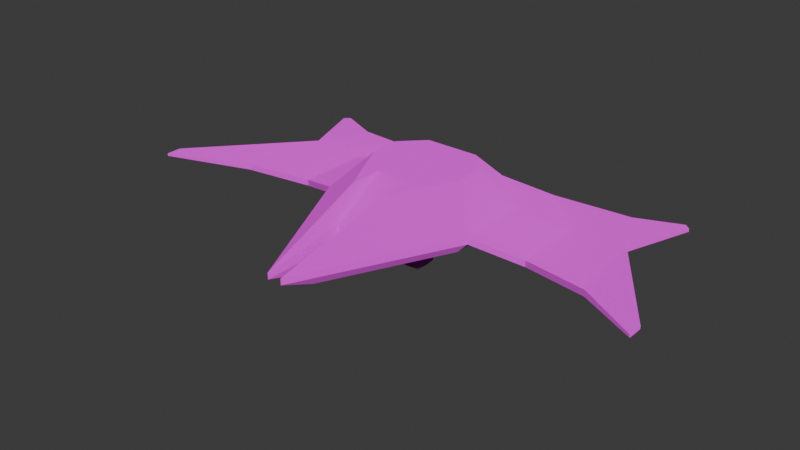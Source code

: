 # Source: Enemy2_Model.blend  (saved by Blender 4.1.24; exported with 4.5.12 LTS)
import bpy
from mathutils import Matrix  # noqa: F401  (used for matrix-valued properties, if any)

bpy.ops.wm.read_factory_settings(use_empty=True)
scene = bpy.context.scene
scene.name = 'Scene'

# ---- collections
col_collection = bpy.data.collections.new('Collection'); scene.collection.children.link(col_collection)

# ---- images (referenced by path relative to the original .blend; pixels are not part of the script)
import os
ASSET_DIR = os.environ.get("B2B_ASSET_DIR", "")  # directory of the original .blend (textures are referenced by path, not embedded)
HERE = os.path.dirname(os.path.abspath(__file__))  # packed textures are extracted next to this script under _unpacked/

def load_image(name, relpath, width, height, colorspace="sRGB"):
    """Load a texture the original file referenced (path relative to the .blend, or extracted next to this script)."""
    p = next((c for c in (os.path.join(HERE, relpath), os.path.join(ASSET_DIR, relpath)) if relpath and os.path.exists(c)), "")
    if p:
        img = bpy.data.images.load(p, check_existing=True)
        img.name = name
    else:  # same state as the original file: an image datablock whose file is absent (Cycles renders it pink)
        img = bpy.data.images.new(name, width, height)
        img.source = "FILE"
        img.filepath = "//" + (relpath or name)
    img.colorspace_settings.name = colorspace
    return img
img_enemy2_tex = load_image('Enemy2_tex', 'Enemy2_tex.png', 1024, 1024, 'sRGB')
img_enemy2_tex_n_png = load_image('Enemy2_tex_n.png', 'Enemy2_tex_n.png', 1024, 1024, 'sRGB')

# ---- materials (node trees are filled in below, after node groups)
mat_material = bpy.data.materials.new('Material')
mat_material.alpha_threshold = 0.0
mat_material.use_transparent_shadow = False
mat_material.roughness = 0.5
mat_material.line_color = (0.0, 0.0, 0.0, 1.0)

# ---- material node trees
mat_material.use_nodes = True; mat_material.node_tree.nodes.clear()
_N = mat_material.node_tree.nodes; _L = mat_material.node_tree.links
n0 = _N.new('ShaderNodeOutputMaterial'); n0.name = 'Material Output'; n0.location = (300, 300)
n1 = _N.new('ShaderNodeBsdfPrincipled'); n1.name = 'Principled BSDF'; n1.location = (10, 300)
n1.inputs[1].default_value = 0.4045
n1.inputs[2].default_value = 1.0
n1.inputs[3].default_value = 2.4
n2 = _N.new('ShaderNodeTexImage'); n2.name = 'Image Texture'; n2.location = (-408, 283)
n2.image = img_enemy2_tex
n2.interpolation = 'Closest'
n3 = _N.new('ShaderNodeTexImage'); n3.name = 'Image Texture.001'; n3.location = (-267, 175)
n3.image = img_enemy2_tex_n_png
_L.new(n1.outputs[0], n0.inputs[0])
_L.new(n2.outputs[0], n1.inputs[0])
_L.new(n3.outputs[0], n1.inputs[5])
n0.is_active_output = True

# ---- world
world_world = bpy.data.worlds.new('World'); scene.world = world_world
world_world.use_nodes = True; world_world.node_tree.nodes.clear()
_N = world_world.node_tree.nodes; _L = world_world.node_tree.links
n0 = _N.new('ShaderNodeOutputWorld'); n0.name = 'World Output'; n0.location = (300, 300)
n1 = _N.new('ShaderNodeBackground'); n1.name = 'Background'; n1.location = (10, 300)
n1.inputs[0].default_value = (0.05088, 0.05088, 0.05088, 1.0)
_L.new(n1.outputs[0], n0.inputs[0])
n0.is_active_output = True
world_world.color = (0.05088, 0.05088, 0.05088)
world_world.use_sun_shadow = False
world_world.sun_shadow_jitter_overblur = 0.0

# ---- meshes
me_circle = bpy.data.meshes.new('Circle')
me_circle.from_pydata([(0.9239, -0.3827, 0.0), (0.3827, -0.9239, 0.0), (0.1527, 1.976, 0.0), (0.9239, 0.3827, 0.0), (0.0, -0.9239, 0.0), (0.1527, 1.084, 0.0), (0.0, 1.084, 0.0), (1.072, -0.5705, 0.1537), (0.3881, -1.255, 0.1537), (0.09736, 2.411, 0.1537), (1.072, 0.3971, 0.1537), (0.0, -1.255, 0.1537), (0.09736, 1.284, 0.1537), (0.0, 1.284, 0.1537), (1.072, -0.5705, 0.2382), (0.3881, -1.255, 0.2382), (0.09736, 2.411, 0.2382), (1.072, 0.3971, 0.2382), (0.0, -1.255, 0.2382), (0.09736, 1.284, 0.3766), (0.0, 1.284, 0.3766), (0.6579, -0.3996, 0.7038), (0.3633, -0.6942, 0.7038), (0.2381, 0.8842, 0.7038), (0.6579, 0.01708, 0.7038), (0.0, -0.6942, 0.7038), (0.2381, 0.3989, 0.7038), (0.0, 0.3989, 0.7038), (1.698, -0.8296, -0.02881), (1.013, -1.514, -0.02881), (1.698, 0.1381, -0.02881), (1.698, -0.8296, 0.0557), (1.013, -1.514, 0.0557), (1.698, 0.1381, 0.0557), (2.43, -0.8296, 0.01225), (2.119, -1.514, 0.01225), (2.585, 0.3347, 0.01225), (2.43, -0.8296, 0.09676), (2.119, -1.514, 0.09676), (2.585, 0.3347, 0.09676), (3.478, 0.7653, 0.1779), (3.478, 0.9757, 0.1779), (3.478, 0.7653, 0.214), (3.478, 0.9757, 0.214), (2.766, -1.723, 0.03347), (2.69, -1.789, 0.03347), (2.766, -1.723, 0.07554), (2.69, -1.789, 0.07554), (0.0, -0.093, 0.0), (0.0, 0.07665, 0.0), (0.2106, -0.09763, 0.0), (0.2129, 0.06052, 0.0), (0.0, -0.093, -0.3235), (0.0, 0.07665, -0.3235), (0.08283, -0.09763, -0.3235), (0.08232, 0.06052, -0.3235)], [], [(6, 5, 12, 13), (1, 4, 11, 8), (3, 0, 7, 10), (5, 2, 9, 12), (2, 3, 10, 9), (0, 1, 8, 7), (12, 9, 16, 19), (9, 10, 17, 16), (10, 7, 28, 30), (13, 12, 19, 20), (8, 11, 18, 15), (14, 17, 33, 31), (19, 16, 23, 26), (16, 17, 24, 23), (14, 15, 22, 21), (20, 19, 26, 27), (15, 18, 25, 22), (17, 14, 21, 24), (21, 22, 25, 27, 26, 23, 24), (0, 3, 2, 5, 6, 49, 51, 50, 48, 4, 1), (32, 31, 37, 38), (33, 30, 36, 39), (17, 10, 30, 33), (15, 14, 31, 32), (8, 15, 32, 29), (7, 8, 29, 28), (38, 37, 46, 47), (37, 39, 43, 42), (28, 29, 35, 34), (29, 32, 38, 35), (31, 33, 39, 37), (30, 28, 34, 36), (41, 40, 42, 43), (36, 34, 40, 41), (34, 37, 42, 40), (39, 36, 41, 43), (44, 45, 47, 46), (34, 35, 45, 44), (35, 38, 47, 45), (37, 34, 44, 46), (52, 54, 55, 53), (51, 49, 53, 55), (48, 50, 54, 52), (50, 51, 55, 54)])
_uv = me_circle.uv_layers.new(name='UVMap')
_uv.uv.foreach_set('vector', [0.96, 0.6058, 0.9376, 0.6058, 0.9457, 0.6351, 0.96, 0.6351, 0.904, 0.3121, 0.96, 0.3121, 0.96, 0.2637, 0.9032, 0.2637, 0.8248, 0.5033, 0.8248, 0.3913, 0.8031, 0.3638, 0.8031, 0.5054, 0.9376, 0.6058, 0.9376, 0.7362, 0.9457, 0.7999, 0.9457, 0.6351, 0.9376, 0.7362, 0.8248, 0.5033, 0.8031, 0.5054, 0.9457, 0.7999, 0.8248, 0.3913, 0.904, 0.3121, 0.9032, 0.2637, 0.8031, 0.3638, 0.6651, 0.7284, 0.838, 0.7284, 0.838, 0.7413, 0.6651, 0.7626, 0.9155, 0.853, 0.6065, 0.853, 0.6065, 0.8659, 0.9155, 0.8659, 0.8031, 0.5054, 0.8031, 0.3638, 0.7116, 0.3259, 0.7116, 0.4675, 0.4711, 0.7234, 0.4861, 0.7234, 0.4861, 0.7576, 0.4711, 0.7576, 0.5753, 0.9691, 0.5109, 0.9691, 0.5109, 0.9831, 0.5753, 0.9831, 0.1819, 0.1853, 0.1819, 0.3192, 0.2684, 0.2834, 0.2684, 0.1495, 0.04706, 0.4419, 0.04706, 0.5978, 0.06653, 0.3866, 0.06653, 0.3194, 0.04706, 0.5978, 0.1819, 0.3192, 0.1246, 0.2666, 0.06653, 0.3866, 0.1819, 0.1853, 0.08728, 0.09066, 0.08384, 0.1682, 0.1246, 0.209, 0.03359, 0.4419, 0.04706, 0.4419, 0.06653, 0.3194, 0.03359, 0.3194, 0.08728, 0.09066, 0.03359, 0.09066, 0.03359, 0.1682, 0.08384, 0.1682, 0.1819, 0.3192, 0.1819, 0.1853, 0.1246, 0.209, 0.1246, 0.2666, 0.1246, 0.209, 0.08384, 0.1682, 0.03359, 0.1682, 0.03359, 0.3194, 0.06653, 0.3194, 0.06653, 0.3866, 0.1246, 0.2666, 0.8248, 0.3913, 0.8248, 0.5033, 0.9376, 0.7362, 0.9376, 0.6058, 0.96, 0.6058, 0.96, 0.4585, 0.9288, 0.4561, 0.9292, 0.433, 0.96, 0.4337, 0.96, 0.3121, 0.904, 0.3121, 0.1738, 0.05483, 0.2684, 0.1495, 0.3697, 0.1495, 0.3267, 0.05483, 0.664, 0.8091, 0.664, 0.7961, 0.8002, 0.8024, 0.8002, 0.8154, 0.568, 0.8371, 0.568, 0.8241, 0.664, 0.7961, 0.664, 0.8091, 0.08728, 0.09066, 0.1819, 0.1853, 0.2684, 0.1495, 0.1738, 0.05483, 0.5753, 0.9691, 0.5753, 0.9831, 0.6791, 0.9528, 0.6791, 0.9388, 0.8031, 0.3638, 0.9032, 0.2637, 0.8117, 0.2259, 0.7116, 0.3259, 0.3267, 0.05483, 0.3697, 0.1495, 0.4162, 0.02588, 0.4057, 0.01682, 0.3697, 0.1495, 0.3913, 0.3106, 0.5147, 0.3992, 0.5147, 0.3701, 0.7116, 0.3259, 0.8117, 0.2259, 0.65, 0.2259, 0.6046, 0.3259, 0.6791, 0.9388, 0.6791, 0.9528, 0.8626, 0.9597, 0.8626, 0.9456, 0.2684, 0.1495, 0.2684, 0.2834, 0.3913, 0.3106, 0.3697, 0.1495, 0.7116, 0.4675, 0.7116, 0.3259, 0.6046, 0.3259, 0.5818, 0.4962, 0.9699, 0.9129, 0.9376, 0.9129, 0.9376, 0.9184, 0.9699, 0.9184, 0.5818, 0.4962, 0.6046, 0.3259, 0.4513, 0.5592, 0.4513, 0.59, 0.6929, 0.8874, 0.6929, 0.9004, 0.9376, 0.9184, 0.9376, 0.9129, 0.8002, 0.8154, 0.8002, 0.8024, 0.9372, 0.8278, 0.9372, 0.8334, 0.97, 0.9492, 0.9574, 0.9492, 0.9574, 0.9561, 0.97, 0.9561, 0.6046, 0.3259, 0.65, 0.2259, 0.5665, 0.1857, 0.5554, 0.1953, 0.8626, 0.9456, 0.8626, 0.9597, 0.9574, 0.9561, 0.9574, 0.9492, 0.6929, 0.9004, 0.6929, 0.8874, 0.5558, 0.8907, 0.5558, 0.8972, 0.519, 0.7406, 0.5094, 0.7401, 0.5095, 0.7583, 0.519, 0.7602, 0.6282, 0.7638, 0.5955, 0.7638, 0.5955, 0.7141, 0.6081, 0.7141, 0.5188, 0.9496, 0.5511, 0.9496, 0.5315, 0.9, 0.5188, 0.9, 0.5543, 0.7616, 0.5786, 0.7616, 0.5786, 0.712, 0.5543, 0.712])
me_circle.materials.append(mat_material)
me_circle.update()
me_cube_001 = bpy.data.meshes.new('Cube.001')
me_cube_001.from_pydata([(-0.7032, -0.7032, -0.7032), (-0.7032, -0.7032, 0.7032), (-0.7032, 0.7032, -0.7032), (-0.7032, 0.7032, 0.7032), (0.7032, -0.7032, -0.7032), (0.7032, -0.7032, 0.7032), (0.7032, 0.7032, -0.7032), (0.7032, 0.7032, 0.7032), (-0.7429, 0.0, -0.7429), (-0.7429, 0.0, 0.7429), (0.7429, 0.0, -0.7429), (0.7429, 0.0, 0.7429), (0.0, 0.7429, -0.7429), (0.0, 0.7429, 0.7429), (0.0, -0.7429, -0.7429), (0.0, -0.7429, 0.7429), (0.0, 0.0, 1.0), (0.0, 0.0, -1.0), (-0.7429, -0.7429, 6.13e-08), (-0.7429, 0.7429, 6.13e-08), (0.7429, 0.7429, 6.13e-08), (0.7429, -0.7429, 6.13e-08), (1.0, 0.0, 0.0), (-1.0, 0.0, 0.0), (0.0, -1.0, 0.0), (-0.2812, 0.8202, -0.2812), (-0.2812, 0.8202, 0.2812), (0.2812, 0.8202, -0.2812), (0.2812, 0.8202, 0.2812), (0.0, 0.836, -0.297), (0.0, 0.836, 0.297), (-0.297, 0.836, 1.676e-07), (0.297, 0.836, 1.676e-07), (-0.2812, 2.811, -0.2812), (-0.2812, 2.811, 0.2812), (0.2812, 2.811, -0.2812), (0.2812, 2.811, 0.2812), (0.0, 2.826, -0.297), (0.0, 2.826, 0.297), (-0.297, 2.826, 1.676e-07), (0.297, 2.826, 1.676e-07)], [], [(23, 9, 3, 19), (13, 7, 28, 30), (22, 11, 5, 21), (24, 15, 1, 18), (17, 10, 4, 14), (16, 9, 1, 15), (13, 3, 9, 16), (12, 6, 10, 17), (20, 7, 11, 22), (18, 1, 9, 23), (2, 12, 17, 8), (7, 13, 16, 11), (11, 16, 15, 5), (8, 17, 14, 0), (21, 5, 15, 24), (2, 19, 31, 25), (7, 20, 32, 28), (4, 21, 24, 14), (0, 18, 23, 8), (6, 20, 22, 10), (14, 24, 18, 0), (10, 22, 21, 4), (3, 13, 30, 26), (8, 23, 19, 2), (20, 6, 27, 32), (12, 2, 25, 29), (19, 3, 26, 31), (6, 12, 29, 27), (28, 32, 40, 36), (29, 25, 33, 37), (26, 30, 38, 34), (31, 26, 34, 39), (30, 28, 36, 38), (27, 29, 37, 35), (25, 31, 39, 33), (32, 27, 35, 40), (35, 37, 33, 39, 34, 38, 36, 40)])
_uv = me_cube_001.uv_layers.new(name='UVMap')
_uv.uv.foreach_set('vector', [0.06984, 0.7281, 0.06984, 0.7759, 0.115, 0.7733, 0.1176, 0.7281, 0.06984, 0.8731, 0.115, 0.8705, 0.0879, 0.8434, 0.06984, 0.8444, 0.167, 0.7281, 0.167, 0.7759, 0.1219, 0.7733, 0.1193, 0.7281, 0.167, 0.8253, 0.167, 0.8731, 0.1219, 0.8705, 0.1193, 0.8253, 0.06984, 0.9225, 0.1176, 0.9225, 0.115, 0.8774, 0.06984, 0.8748, 0.2642, 0.7281, 0.2165, 0.7281, 0.2191, 0.683, 0.2642, 0.6804, 0.2642, 0.7759, 0.2191, 0.7733, 0.2165, 0.7281, 0.2642, 0.7281, 0.06984, 0.9703, 0.115, 0.9677, 0.1176, 0.9225, 0.06984, 0.9225, 0.2148, 0.7281, 0.2122, 0.7733, 0.167, 0.7759, 0.167, 0.7281, 0.02212, 0.7281, 0.02467, 0.7733, 0.06984, 0.7759, 0.06984, 0.7281, 0.02467, 0.9677, 0.06984, 0.9703, 0.06984, 0.9225, 0.02212, 0.9225, 0.3094, 0.7733, 0.2642, 0.7759, 0.2642, 0.7281, 0.312, 0.7281, 0.312, 0.7281, 0.2642, 0.7281, 0.2642, 0.6804, 0.3094, 0.683, 0.02212, 0.9225, 0.06984, 0.9225, 0.06984, 0.8748, 0.02467, 0.8774, 0.2148, 0.8253, 0.2122, 0.8705, 0.167, 0.8731, 0.167, 0.8253, 0.02467, 0.7802, 0.02212, 0.8253, 0.05076, 0.8253, 0.05178, 0.8073, 0.115, 0.8705, 0.1176, 0.8253, 0.08892, 0.8253, 0.0879, 0.8434, 0.2122, 0.7802, 0.2148, 0.8253, 0.167, 0.8253, 0.167, 0.7776, 0.02467, 0.683, 0.02212, 0.7281, 0.06984, 0.7281, 0.06984, 0.6804, 0.2122, 0.683, 0.2148, 0.7281, 0.167, 0.7281, 0.167, 0.6804, 0.167, 0.7776, 0.167, 0.8253, 0.1193, 0.8253, 0.1219, 0.7802, 0.167, 0.6804, 0.167, 0.7281, 0.1193, 0.7281, 0.1219, 0.683, 0.02467, 0.8705, 0.06984, 0.8731, 0.06984, 0.8444, 0.05178, 0.8434, 0.06984, 0.6804, 0.06984, 0.7281, 0.1176, 0.7281, 0.115, 0.683, 0.1176, 0.8253, 0.115, 0.7802, 0.0879, 0.8073, 0.08892, 0.8253, 0.06984, 0.7776, 0.02467, 0.7802, 0.05178, 0.8073, 0.06984, 0.8063, 0.02212, 0.8253, 0.02467, 0.8705, 0.05178, 0.8434, 0.05076, 0.8253, 0.115, 0.7802, 0.06984, 0.7776, 0.06984, 0.8063, 0.0879, 0.8073, 0.2165, 0.9444, 0.2175, 0.9263, 0.3454, 0.9263, 0.3444, 0.9444, 0.2346, 0.7786, 0.2165, 0.7776, 0.2165, 0.9055, 0.2346, 0.9065, 0.2544, 0.7776, 0.2725, 0.7786, 0.2725, 0.9065, 0.2544, 0.9055, 0.2175, 0.9642, 0.2165, 0.9823, 0.3444, 0.9823, 0.3454, 0.9642, 0.2725, 0.7786, 0.2905, 0.7776, 0.2905, 0.9055, 0.2725, 0.9065, 0.2527, 0.7776, 0.2346, 0.7786, 0.2346, 0.9065, 0.2527, 0.9055, 0.2165, 0.9462, 0.2175, 0.9642, 0.3454, 0.9642, 0.3444, 0.9462, 0.2175, 0.9263, 0.2165, 0.9083, 0.3444, 0.9083, 0.3454, 0.9263, 0.1565, 0.8758, 0.1384, 0.8748, 0.1203, 0.8758, 0.1193, 0.8939, 0.1203, 0.912, 0.1384, 0.913, 0.1565, 0.912, 0.1575, 0.8939])
me_cube_001.materials.append(mat_material)
me_cube_001.update()

# ---- objects
ob_circle = bpy.data.objects.new('Circle', me_circle)
ob_cube = bpy.data.objects.new('Cube', me_cube_001)

# ---- transforms, parenting, visibility, modifiers, constraints
ob_circle.location = (0.0, 0.0, 0.0)
ob_circle.rotation_euler = (0.0, -0.0, 3.142)
_m = ob_circle.modifiers.new('Mirror', 'MIRROR')
_m.use_clip = True
ob_cube.location = (0.0, 0.0, -0.451)
ob_cube.scale = (0.2163, 0.2163, 0.2163)

# ---- collection membership
col_collection.objects.link(ob_circle)
col_collection.objects.link(ob_cube)

# ---- scene / render settings (as saved in the file)
scene.frame_start = 1; scene.frame_end = 250; scene.frame_set(1)
scene.render.engine = 'BLENDER_EEVEE_NEXT'
scene.cycles.sampling_pattern = 'TABULATED_SOBOL'
scene.eevee.ray_tracing_options.trace_max_roughness = 0.0
bpy.context.view_layer.update()

# ---- added for rendering (the .blend has no active camera and no usable light): camera, sun
cam_auto = bpy.data.cameras.new('AutoCamera')
cam_auto.lens = 50.0
cam_auto.sensor_width = 36.0
cam_auto.clip_end = 1000.0
ob_auto_camera = bpy.data.objects.new('AutoCamera', cam_auto)
scene.collection.objects.link(ob_auto_camera)
ob_auto_camera.location = (7.62394, -9.45997, 6.11746)
ob_auto_camera.rotation_euler = (1.09748, -7.21219e-08, 0.694738)
scene.camera = ob_auto_camera
light_auto_sun = bpy.data.lights.new('AutoSun', 'SUN')
light_auto_sun.energy = 3.0
light_auto_sun.angle = 0.0523599
ob_auto_sun = bpy.data.objects.new('AutoSun', light_auto_sun)
scene.collection.objects.link(ob_auto_sun)
ob_auto_sun.rotation_euler = (0.872665, 0.174533, 0.523599)
bpy.context.view_layer.update()
